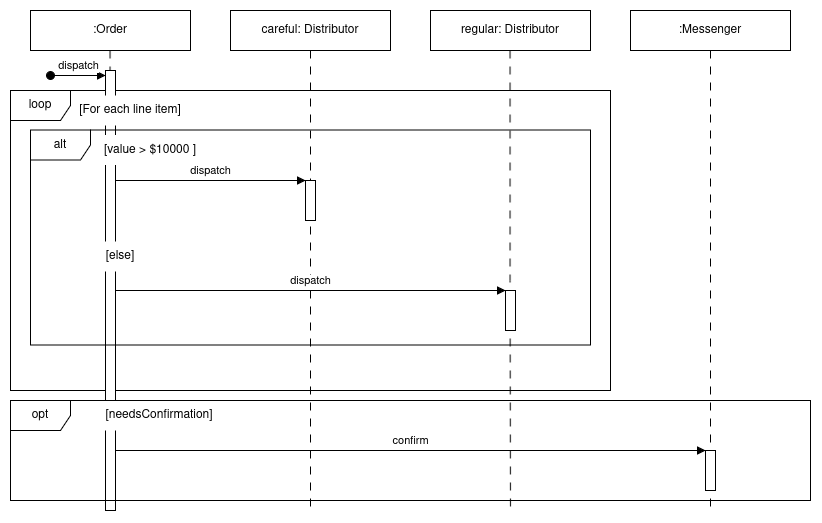

The diagram above was exported from draw.io. Its source (the exported page's mxGraphModel, read from the mxfile embedded in the PNG):
<mxGraphModel dx="957" dy="708" grid="1" gridSize="10" guides="1" tooltips="1" connect="1" arrows="1" fold="1" page="1" pageScale="1" pageWidth="850" pageHeight="1100" math="0" shadow="0">
  <root>
    <mxCell id="0" />
    <mxCell id="1" parent="0" />
    <mxCell id="cGD6EoMxgyspWs-PxtWS-31" connectable="0" parent="1" style="group" value="" vertex="1">
      <mxGeometry height="500" width="800" x="20" y="120" as="geometry" />
    </mxCell>
    <mxCell id="cGD6EoMxgyspWs-PxtWS-13" parent="cGD6EoMxgyspWs-PxtWS-31" style="shape=umlFrame;whiteSpace=wrap;html=1;pointerEvents=0;" value="loop" vertex="1">
      <mxGeometry height="300" width="600" y="80" as="geometry" />
    </mxCell>
    <mxCell id="cGD6EoMxgyspWs-PxtWS-7" parent="cGD6EoMxgyspWs-PxtWS-31" style="html=1;whiteSpace=wrap;" value=":Order" vertex="1">
      <mxGeometry height="40" width="160" x="20" as="geometry" />
    </mxCell>
    <mxCell id="cGD6EoMxgyspWs-PxtWS-14" edge="1" parent="cGD6EoMxgyspWs-PxtWS-31" source="cGD6EoMxgyspWs-PxtWS-8" style="edgeStyle=orthogonalEdgeStyle;rounded=0;orthogonalLoop=1;jettySize=auto;html=1;exitX=0.5;exitY=1;exitDx=0;exitDy=0;dashed=1;dashPattern=8 8;endArrow=none;endFill=0;">
      <mxGeometry relative="1" as="geometry">
        <mxPoint x="300" y="500" as="targetPoint" />
      </mxGeometry>
    </mxCell>
    <mxCell id="cGD6EoMxgyspWs-PxtWS-8" parent="cGD6EoMxgyspWs-PxtWS-31" style="html=1;whiteSpace=wrap;" value="careful: Distributor" vertex="1">
      <mxGeometry height="40" width="160" x="220" as="geometry" />
    </mxCell>
    <mxCell id="cGD6EoMxgyspWs-PxtWS-9" parent="cGD6EoMxgyspWs-PxtWS-31" style="html=1;whiteSpace=wrap;" value="regular: Distributor" vertex="1">
      <mxGeometry height="40" width="160" x="420" as="geometry" />
    </mxCell>
    <mxCell id="cGD6EoMxgyspWs-PxtWS-10" parent="cGD6EoMxgyspWs-PxtWS-31" style="html=1;whiteSpace=wrap;" value=":Messenger" vertex="1">
      <mxGeometry height="40" width="160" x="620" as="geometry" />
    </mxCell>
    <mxCell id="cGD6EoMxgyspWs-PxtWS-12" edge="1" parent="cGD6EoMxgyspWs-PxtWS-31" style="html=1;verticalAlign=bottom;startArrow=oval;endArrow=block;startSize=8;curved=0;rounded=0;entryX=0;entryY=0;entryDx=0;entryDy=5;" target="cGD6EoMxgyspWs-PxtWS-11" value="dispatch">
      <mxGeometry relative="1" as="geometry">
        <mxPoint x="40" y="65" as="sourcePoint" />
      </mxGeometry>
    </mxCell>
    <mxCell id="cGD6EoMxgyspWs-PxtWS-15" edge="1" parent="cGD6EoMxgyspWs-PxtWS-31" style="edgeStyle=orthogonalEdgeStyle;rounded=0;orthogonalLoop=1;jettySize=auto;html=1;exitX=0.5;exitY=1;exitDx=0;exitDy=0;dashed=1;dashPattern=8 8;endArrow=none;endFill=0;">
      <mxGeometry relative="1" as="geometry">
        <mxPoint x="499.58000000000004" y="40" as="sourcePoint" />
        <mxPoint x="500" y="500" as="targetPoint" />
      </mxGeometry>
    </mxCell>
    <mxCell id="cGD6EoMxgyspWs-PxtWS-16" edge="1" parent="cGD6EoMxgyspWs-PxtWS-31" style="edgeStyle=orthogonalEdgeStyle;rounded=0;orthogonalLoop=1;jettySize=auto;html=1;exitX=0.5;exitY=1;exitDx=0;exitDy=0;dashed=1;dashPattern=8 8;endArrow=none;endFill=0;">
      <mxGeometry relative="1" as="geometry">
        <mxPoint x="700" y="40" as="sourcePoint" />
        <mxPoint x="700" y="500" as="targetPoint" />
      </mxGeometry>
    </mxCell>
    <mxCell id="cGD6EoMxgyspWs-PxtWS-17" edge="1" parent="cGD6EoMxgyspWs-PxtWS-31" style="edgeStyle=orthogonalEdgeStyle;rounded=0;orthogonalLoop=1;jettySize=auto;html=1;exitX=0.5;exitY=1;exitDx=0;exitDy=0;dashed=1;dashPattern=8 8;endArrow=none;endFill=0;">
      <mxGeometry relative="1" as="geometry">
        <mxPoint x="99.58" y="40" as="sourcePoint" />
        <mxPoint x="99.58" y="480" as="targetPoint" />
      </mxGeometry>
    </mxCell>
    <mxCell id="cGD6EoMxgyspWs-PxtWS-11" parent="cGD6EoMxgyspWs-PxtWS-31" style="html=1;points=[[0,0,0,0,5],[0,1,0,0,-5],[1,0,0,0,5],[1,1,0,0,-5]];perimeter=orthogonalPerimeter;outlineConnect=0;targetShapes=umlLifeline;portConstraint=eastwest;newEdgeStyle={&quot;curved&quot;:0,&quot;rounded&quot;:0};" value="" vertex="1">
      <mxGeometry height="440" width="10" x="95" y="60" as="geometry" />
    </mxCell>
    <mxCell id="cGD6EoMxgyspWs-PxtWS-18" parent="cGD6EoMxgyspWs-PxtWS-31" style="text;html=1;whiteSpace=wrap;strokeColor=none;fillColor=default;align=center;verticalAlign=middle;rounded=0;" value="[For each line item]" vertex="1">
      <mxGeometry height="30" width="110" x="65" y="85" as="geometry" />
    </mxCell>
    <mxCell id="cGD6EoMxgyspWs-PxtWS-19" parent="cGD6EoMxgyspWs-PxtWS-31" style="shape=umlFrame;whiteSpace=wrap;html=1;pointerEvents=0;" value="alt" vertex="1">
      <mxGeometry height="215" width="560" x="20" y="119.5" as="geometry" />
    </mxCell>
    <mxCell id="cGD6EoMxgyspWs-PxtWS-20" parent="cGD6EoMxgyspWs-PxtWS-31" style="text;html=1;whiteSpace=wrap;strokeColor=none;fillColor=default;align=center;verticalAlign=middle;rounded=0;" value="[value &amp;gt; $10000 ]" vertex="1">
      <mxGeometry height="30" width="110" x="85" y="124.5" as="geometry" />
    </mxCell>
    <mxCell id="cGD6EoMxgyspWs-PxtWS-21" parent="cGD6EoMxgyspWs-PxtWS-31" style="line;strokeWidth=1;fillColor=none;align=left;verticalAlign=middle;spacingTop=-1;spacingLeft=3;spacingRight=3;rotatable=0;labelPosition=right;points=[];portConstraint=eastwest;strokeColor=inherit;dashed=1;dashPattern=8 8;" value="" vertex="1">
      <mxGeometry height="8" width="560" x="20" y="223" as="geometry" />
    </mxCell>
    <mxCell id="cGD6EoMxgyspWs-PxtWS-22" edge="1" parent="cGD6EoMxgyspWs-PxtWS-31" style="html=1;verticalAlign=bottom;endArrow=block;curved=0;rounded=0;" value="dispatch">
      <mxGeometry relative="1" width="80" as="geometry">
        <mxPoint x="105" y="170" as="sourcePoint" />
        <mxPoint x="295" y="170" as="targetPoint" />
      </mxGeometry>
    </mxCell>
    <mxCell id="cGD6EoMxgyspWs-PxtWS-23" parent="cGD6EoMxgyspWs-PxtWS-31" style="html=1;points=[[0,0,0,0,5],[0,1,0,0,-5],[1,0,0,0,5],[1,1,0,0,-5]];perimeter=orthogonalPerimeter;outlineConnect=0;targetShapes=umlLifeline;portConstraint=eastwest;newEdgeStyle={&quot;curved&quot;:0,&quot;rounded&quot;:0};" value="" vertex="1">
      <mxGeometry height="40" width="10" x="295" y="170" as="geometry" />
    </mxCell>
    <mxCell id="cGD6EoMxgyspWs-PxtWS-24" parent="cGD6EoMxgyspWs-PxtWS-31" style="text;html=1;whiteSpace=wrap;strokeColor=none;fillColor=default;align=center;verticalAlign=middle;rounded=0;" value="[else]" vertex="1">
      <mxGeometry height="30" width="110" x="55" y="231" as="geometry" />
    </mxCell>
    <mxCell id="cGD6EoMxgyspWs-PxtWS-25" parent="cGD6EoMxgyspWs-PxtWS-31" style="html=1;points=[[0,0,0,0,5],[0,1,0,0,-5],[1,0,0,0,5],[1,1,0,0,-5]];perimeter=orthogonalPerimeter;outlineConnect=0;targetShapes=umlLifeline;portConstraint=eastwest;newEdgeStyle={&quot;curved&quot;:0,&quot;rounded&quot;:0};" value="" vertex="1">
      <mxGeometry height="40" width="10" x="495" y="280" as="geometry" />
    </mxCell>
    <mxCell id="cGD6EoMxgyspWs-PxtWS-26" edge="1" parent="cGD6EoMxgyspWs-PxtWS-31" style="html=1;verticalAlign=bottom;endArrow=block;curved=0;rounded=0;" value="dispatch">
      <mxGeometry relative="1" width="80" as="geometry">
        <mxPoint x="105" y="280" as="sourcePoint" />
        <mxPoint x="495" y="280" as="targetPoint" />
      </mxGeometry>
    </mxCell>
    <mxCell id="cGD6EoMxgyspWs-PxtWS-27" parent="cGD6EoMxgyspWs-PxtWS-31" style="text;html=1;whiteSpace=wrap;strokeColor=none;fillColor=default;align=center;verticalAlign=middle;rounded=0;" value="[needsConfirmation]" vertex="1">
      <mxGeometry height="30" width="110" x="94" y="390" as="geometry" />
    </mxCell>
    <mxCell id="cGD6EoMxgyspWs-PxtWS-28" parent="cGD6EoMxgyspWs-PxtWS-31" style="shape=umlFrame;whiteSpace=wrap;html=1;pointerEvents=0;" value="opt" vertex="1">
      <mxGeometry height="100" width="800" y="390" as="geometry" />
    </mxCell>
    <mxCell id="cGD6EoMxgyspWs-PxtWS-29" parent="cGD6EoMxgyspWs-PxtWS-31" style="html=1;points=[[0,0,0,0,5],[0,1,0,0,-5],[1,0,0,0,5],[1,1,0,0,-5]];perimeter=orthogonalPerimeter;outlineConnect=0;targetShapes=umlLifeline;portConstraint=eastwest;newEdgeStyle={&quot;curved&quot;:0,&quot;rounded&quot;:0};" value="" vertex="1">
      <mxGeometry height="40" width="10" x="695" y="440" as="geometry" />
    </mxCell>
    <mxCell id="cGD6EoMxgyspWs-PxtWS-30" edge="1" parent="cGD6EoMxgyspWs-PxtWS-31" style="html=1;verticalAlign=bottom;endArrow=block;curved=0;rounded=0;" value="confirm">
      <mxGeometry relative="1" width="80" as="geometry">
        <mxPoint x="105" y="440" as="sourcePoint" />
        <mxPoint x="695" y="440" as="targetPoint" />
      </mxGeometry>
    </mxCell>
  </root>
</mxGraphModel>